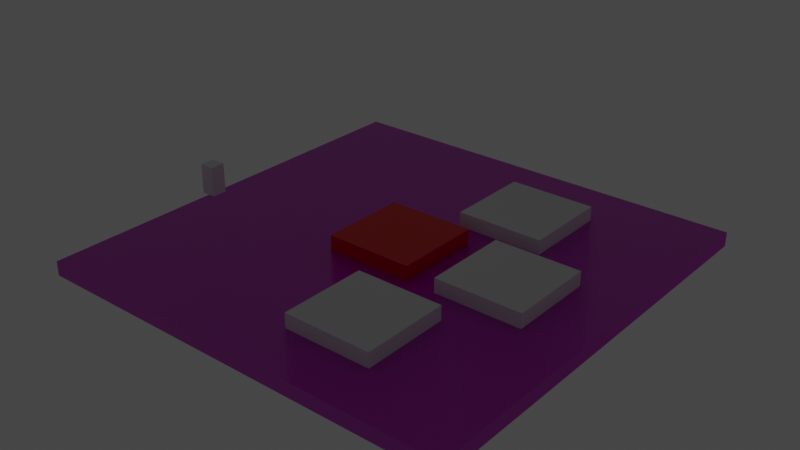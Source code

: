 # Source: ShootingRange.blend  (saved by Blender 2.92.15; exported with 4.5.12 LTS)
import bpy
from mathutils import Matrix  # noqa: F401  (used for matrix-valued properties, if any)

bpy.ops.wm.read_factory_settings(use_empty=True)
scene = bpy.context.scene
scene.name = 'Scene'

# ---- collections
col_collection = bpy.data.collections.new('Collection'); scene.collection.children.link(col_collection)

# ---- images (referenced by path relative to the original .blend; pixels are not part of the script)
import os
ASSET_DIR = os.environ.get("B2B_ASSET_DIR", "")  # directory of the original .blend (textures are referenced by path, not embedded)
HERE = os.path.dirname(os.path.abspath(__file__))  # packed textures are extracted next to this script under _unpacked/

def load_image(name, relpath, width, height, colorspace="sRGB"):
    """Load a texture the original file referenced (path relative to the .blend, or extracted next to this script)."""
    p = next((c for c in (os.path.join(HERE, relpath), os.path.join(ASSET_DIR, relpath)) if relpath and os.path.exists(c)), "")
    if p:
        img = bpy.data.images.load(p, check_existing=True)
        img.name = name
    else:  # same state as the original file: an image datablock whose file is absent (Cycles renders it pink)
        img = bpy.data.images.new(name, width, height)
        img.source = "FILE"
        img.filepath = "//" + (relpath or name)
    img.colorspace_settings.name = colorspace
    return img
img_rock035_1k_color_jpg = load_image('Rock035_1K_Color.jpg', 'Rock035_1K_Color.jpg', 1024, 1024, 'sRGB')
img_rock035_1k_roughness_jpg = load_image('Rock035_1K_Roughness.jpg', 'Rock035_1K_Roughness.jpg', 1024, 1024, 'sRGB')
img_rock035_1k_normal_jpg = load_image('Rock035_1K_Normal.jpg', 'Rock035_1K_Normal.jpg', 1024, 1024, 'sRGB')

# ---- materials (node trees are filled in below, after node groups)
mat_material_001 = bpy.data.materials.new('Material.001')
mat_material_001.use_transparent_shadow = False
mat_material = bpy.data.materials.new('Material')
mat_material.alpha_threshold = 0.0
mat_material.use_transparent_shadow = False
mat_material.line_color = (0.0, 0.0, 0.0, 1.0)

# ---- material node trees
mat_material_001.use_nodes = True; mat_material_001.node_tree.nodes.clear()
_N = mat_material_001.node_tree.nodes; _L = mat_material_001.node_tree.links
n0 = _N.new('ShaderNodeBsdfPrincipled'); n0.name = 'Principled BSDF'; n0.location = (10, 300)
n0.distribution = 'GGX'
n0.subsurface_method = 'BURLEY'
n0.inputs[3].default_value = 1.45
n0.inputs[27].default_value = (0.0, 0.0, 0.0, 1.0)
n0.inputs[28].default_value = 1.0
n1 = _N.new('ShaderNodeNormalMap'); n1.name = 'Normal Map'; n1.location = (-215, -170)
n2 = _N.new('ShaderNodeTexImage'); n2.name = 'Image Texture'; n2.location = (-637, 279)
n2.image = img_rock035_1k_color_jpg
n3 = _N.new('ShaderNodeTexImage'); n3.name = 'Image Texture.002'; n3.location = (-609, -13)
n3.image = img_rock035_1k_roughness_jpg
n4 = _N.new('ShaderNodeOutputMaterial'); n4.name = 'Material Output'; n4.location = (474, 309)
n5 = _N.new('ShaderNodeTexImage'); n5.name = 'Image Texture.001'; n5.location = (-804, -312)
n5.image = img_rock035_1k_normal_jpg
_L.new(n0.outputs[0], n4.inputs[0])
_L.new(n2.outputs[0], n0.inputs[0])
_L.new(n1.outputs[0], n0.inputs[5])
_L.new(n5.outputs[0], n1.inputs[1])
_L.new(n3.outputs[0], n0.inputs[2])
n4.is_active_output = True
mat_material.use_nodes = True; mat_material.node_tree.nodes.clear()
_N = mat_material.node_tree.nodes; _L = mat_material.node_tree.links
n0 = _N.new('ShaderNodeOutputMaterial'); n0.name = 'Material Output'; n0.location = (300, 300)
n1 = _N.new('ShaderNodeBsdfPrincipled'); n1.name = 'Principled BSDF'; n1.location = (10, 300)
n1.distribution = 'GGX'
n1.subsurface_method = 'BURLEY'
n1.inputs[0].default_value = (0.8, 0.0, 0.0005359, 1.0)
n1.inputs[2].default_value = 0.4
n1.inputs[3].default_value = 1.45
n1.inputs[27].default_value = (0.0, 0.0, 0.0, 1.0)
n1.inputs[28].default_value = 1.0
_L.new(n1.outputs[0], n0.inputs[0])
n0.is_active_output = True

# ---- world
world_world = bpy.data.worlds.new('World'); scene.world = world_world
world_world.use_nodes = True; world_world.node_tree.nodes.clear()
_N = world_world.node_tree.nodes; _L = world_world.node_tree.links
n0 = _N.new('ShaderNodeOutputWorld'); n0.name = 'World Output'; n0.location = (300, 300)
n1 = _N.new('ShaderNodeBackground'); n1.name = 'Background'; n1.location = (10, 300)
n1.inputs[0].default_value = (0.05088, 0.05088, 0.05088, 1.0)
_L.new(n1.outputs[0], n0.inputs[0])
n0.is_active_output = True
world_world.color = (0.05088, 0.05088, 0.05088)
world_world.use_sun_shadow = False
world_world.sun_shadow_jitter_overblur = 0.0

# ---- lights
light_point = bpy.data.lights.new('Point', 'POINT')
light_point.transmission_factor = 0.0
light_point.shadow_soft_size = 0.25
light_point.shadow_maximum_resolution = 0.006
light_point.use_absolute_resolution = True

# ---- meshes
me_cube = bpy.data.meshes.new('Cube')
me_cube.from_pydata([(30.0, 30.0, 1.0), (30.0, 30.0, -1.0), (30.0, -30.0, 1.0), (30.0, -30.0, -1.0), (-30.0, 30.0, 1.0), (-30.0, 30.0, -1.0), (-30.0, -30.0, 1.0), (-30.0, -30.0, -1.0)], [], [(0, 4, 6, 2), (3, 2, 6, 7), (7, 6, 4, 5), (5, 1, 3, 7), (1, 0, 2, 3), (5, 4, 0, 1)])
_uv = me_cube.uv_layers.new(name='UVMap')
_uv.uv.foreach_set('vector', [-2.55, 0.5, 2.45, 0.5, 2.45, 5.5, -2.55, 5.5, 3.117, 0.5, 2.95, 0.5, 2.95, -4.5, 3.117, -4.5, 2.617, 0.5, 2.45, 0.5, 2.45, -4.5, 2.617, -4.5, -2.55, -4.5, 2.45, -4.5, 2.45, 0.5, -2.55, 0.5, 2.783, 0.5, 2.617, 0.5, 2.617, -4.5, 2.783, -4.5, 2.95, 0.5, 2.783, 0.5, 2.783, -4.5, 2.95, -4.5])
me_cube.materials.append(mat_material_001)
me_cube.use_remesh_preserve_volume = False
me_cube.use_remesh_preserve_attributes = False
me_cube.use_mirror_vertex_groups = False
me_cube.update()
me_cube_001 = bpy.data.meshes.new('Cube.001')
me_cube_001.from_pydata([(-1.0, -1.0, -1.0), (-1.0, -1.0, 1.0), (-1.0, 1.0, -1.0), (-1.0, 1.0, 1.0), (1.0, -1.0, -1.0), (1.0, -1.0, 1.0), (1.0, 1.0, -1.0), (1.0, 1.0, 1.0)], [], [(0, 1, 3, 2), (2, 3, 7, 6), (6, 7, 5, 4), (4, 5, 1, 0), (2, 6, 4, 0), (7, 3, 1, 5)])
_uv = me_cube_001.uv_layers.new(name='UVMap')
_uv.uv.foreach_set('vector', [0.375, 0.0, 0.625, 0.0, 0.625, 0.25, 0.375, 0.25, 0.375, 0.25, 0.625, 0.25, 0.625, 0.5, 0.375, 0.5, 0.375, 0.5, 0.625, 0.5, 0.625, 0.75, 0.375, 0.75, 0.375, 0.75, 0.625, 0.75, 0.625, 1.0, 0.375, 1.0, 0.125, 0.5, 0.375, 0.5, 0.375, 0.75, 0.125, 0.75, 0.625, 0.5, 0.875, 0.5, 0.875, 0.75, 0.625, 0.75])
me_cube_001.materials.append(mat_material)
me_cube_001.use_remesh_fix_poles = True
me_cube_001.use_remesh_preserve_attributes = False
me_cube_001.use_mirror_vertex_groups = False
me_cube_001.update()
me_cube_002 = bpy.data.meshes.new('Cube.002')
me_cube_002.from_pydata([(-1.0, -1.0, -1.0), (-1.0, -1.0, 1.0), (-1.0, 1.0, -1.0), (-1.0, 1.0, 1.0), (1.0, -1.0, -1.0), (1.0, -1.0, 1.0), (1.0, 1.0, -1.0), (1.0, 1.0, 1.0)], [], [(0, 1, 3, 2), (2, 3, 7, 6), (6, 7, 5, 4), (4, 5, 1, 0), (2, 6, 4, 0), (7, 3, 1, 5)])
_uv = me_cube_002.uv_layers.new(name='UVMap')
_uv.uv.foreach_set('vector', [0.375, 0.0, 0.625, 0.0, 0.625, 0.25, 0.375, 0.25, 0.375, 0.25, 0.625, 0.25, 0.625, 0.5, 0.375, 0.5, 0.375, 0.5, 0.625, 0.5, 0.625, 0.75, 0.375, 0.75, 0.375, 0.75, 0.625, 0.75, 0.625, 1.0, 0.375, 1.0, 0.125, 0.5, 0.375, 0.5, 0.375, 0.75, 0.125, 0.75, 0.625, 0.5, 0.875, 0.5, 0.875, 0.75, 0.625, 0.75])
me_cube_002.use_remesh_fix_poles = True
me_cube_002.use_remesh_preserve_attributes = False
me_cube_002.use_mirror_vertex_groups = False
me_cube_002.update()
me_cube_003 = bpy.data.meshes.new('Cube.003')
me_cube_003.from_pydata([(-1.0, -1.0, -1.0), (-1.0, -1.0, 1.0), (-1.0, 1.0, -1.0), (-1.0, 1.0, 1.0), (1.0, -1.0, -1.0), (1.0, -1.0, 1.0), (1.0, 1.0, -1.0), (1.0, 1.0, 1.0)], [], [(0, 1, 3, 2), (2, 3, 7, 6), (6, 7, 5, 4), (4, 5, 1, 0), (2, 6, 4, 0), (7, 3, 1, 5)])
_uv = me_cube_003.uv_layers.new(name='UVMap')
_uv.uv.foreach_set('vector', [0.375, 0.0, 0.625, 0.0, 0.625, 0.25, 0.375, 0.25, 0.375, 0.25, 0.625, 0.25, 0.625, 0.5, 0.375, 0.5, 0.375, 0.5, 0.625, 0.5, 0.625, 0.75, 0.375, 0.75, 0.375, 0.75, 0.625, 0.75, 0.625, 1.0, 0.375, 1.0, 0.125, 0.5, 0.375, 0.5, 0.375, 0.75, 0.125, 0.75, 0.625, 0.5, 0.875, 0.5, 0.875, 0.75, 0.625, 0.75])
me_cube_003.use_remesh_fix_poles = True
me_cube_003.use_remesh_preserve_attributes = False
me_cube_003.use_mirror_vertex_groups = False
me_cube_003.update()
me_cube_004 = bpy.data.meshes.new('Cube.004')
me_cube_004.from_pydata([(-1.0, -1.0, -1.0), (-1.0, -1.0, 1.0), (-1.0, 1.0, -1.0), (-1.0, 1.0, 1.0), (1.0, -1.0, -1.0), (1.0, -1.0, 1.0), (1.0, 1.0, -1.0), (1.0, 1.0, 1.0)], [], [(0, 1, 3, 2), (2, 3, 7, 6), (6, 7, 5, 4), (4, 5, 1, 0), (2, 6, 4, 0), (7, 3, 1, 5)])
_uv = me_cube_004.uv_layers.new(name='UVMap')
_uv.uv.foreach_set('vector', [0.375, 0.0, 0.625, 0.0, 0.625, 0.25, 0.375, 0.25, 0.375, 0.25, 0.625, 0.25, 0.625, 0.5, 0.375, 0.5, 0.375, 0.5, 0.625, 0.5, 0.625, 0.75, 0.375, 0.75, 0.375, 0.75, 0.625, 0.75, 0.625, 1.0, 0.375, 1.0, 0.125, 0.5, 0.375, 0.5, 0.375, 0.75, 0.125, 0.75, 0.625, 0.5, 0.875, 0.5, 0.875, 0.75, 0.625, 0.75])
me_cube_004.use_remesh_fix_poles = True
me_cube_004.use_remesh_preserve_attributes = False
me_cube_004.use_mirror_vertex_groups = False
me_cube_004.update()
me_cube_005 = bpy.data.meshes.new('Cube.005')
me_cube_005.from_pydata([(-1.0, -1.0, -1.0), (-1.0, -1.0, 1.0), (-1.0, 1.0, -1.0), (-1.0, 1.0, 1.0), (1.0, -1.0, -1.0), (1.0, -1.0, 1.0), (1.0, 1.0, -1.0), (1.0, 1.0, 1.0)], [], [(0, 1, 3, 2), (2, 3, 7, 6), (6, 7, 5, 4), (4, 5, 1, 0), (2, 6, 4, 0), (7, 3, 1, 5)])
_uv = me_cube_005.uv_layers.new(name='UVMap')
_uv.uv.foreach_set('vector', [0.375, 0.0, 0.625, 0.0, 0.625, 0.25, 0.375, 0.25, 0.375, 0.25, 0.625, 0.25, 0.625, 0.5, 0.375, 0.5, 0.375, 0.5, 0.625, 0.5, 0.625, 0.75, 0.375, 0.75, 0.375, 0.75, 0.625, 0.75, 0.625, 1.0, 0.375, 1.0, 0.125, 0.5, 0.375, 0.5, 0.375, 0.75, 0.125, 0.75, 0.625, 0.5, 0.875, 0.5, 0.875, 0.75, 0.625, 0.75])
me_cube_005.use_remesh_fix_poles = True
me_cube_005.use_remesh_preserve_attributes = False
me_cube_005.use_mirror_vertex_groups = False
me_cube_005.update()

# ---- objects
ob_floor = bpy.data.objects.new('Floor', me_cube)
ob_cube = bpy.data.objects.new('Cube', me_cube_001)
ob_cube_001 = bpy.data.objects.new('Cube.001', me_cube_002)
ob_cube_002 = bpy.data.objects.new('Cube.002', me_cube_003)
ob_cube_003 = bpy.data.objects.new('Cube.003', me_cube_004)
ob_cube_004 = bpy.data.objects.new('Cube.004', me_cube_005)
ob_point = bpy.data.objects.new('Point', light_point)

# ---- transforms, parenting, visibility, modifiers, constraints
ob_floor.location = (0.0, 0.0, 0.0)
ob_floor.lock_rotations_4d = False
ob_floor.empty_display_type = 'ARROWS'
ob_floor.lineart.crease_threshold = 0.0
ob_cube.location = (0.0, 0.0, 1.928)
ob_cube.scale = (6.139, 6.139, 1.11)
ob_cube.lineart.crease_threshold = 0.0
ob_cube_001.location = (-23.31, -9.767, 7.106)
ob_cube_001.scale = (1.0, 1.0, 2.0)
ob_cube_001.lineart.crease_threshold = 0.0
ob_cube_002.location = (8.528, 15.49, 1.928)
ob_cube_002.scale = (6.139, 6.139, 1.11)
ob_cube_002.lineart.crease_threshold = 0.0
ob_cube_003.location = (16.53, -0.1205, 1.928)
ob_cube_003.scale = (6.139, 6.139, 1.11)
ob_cube_003.lineart.crease_threshold = 0.0
ob_cube_004.location = (8.637, -16.68, 1.928)
ob_cube_004.scale = (6.139, 6.139, 1.11)
ob_cube_004.lineart.crease_threshold = 0.0
ob_point.location = (0.0, 0.0, 11.41)
ob_point.lineart.crease_threshold = 0.0

# ---- collection membership
col_collection.objects.link(ob_floor)
col_collection.objects.link(ob_cube)
col_collection.objects.link(ob_cube_001)
col_collection.objects.link(ob_cube_002)
col_collection.objects.link(ob_cube_003)
col_collection.objects.link(ob_cube_004)
col_collection.objects.link(ob_point)

# ---- scene / render settings (as saved in the file)
scene.frame_start = 1; scene.frame_end = 250; scene.frame_set(1)
scene.render.engine = 'BLENDER_EEVEE_NEXT'
scene.cycles.use_denoising = False
scene.cycles.samples = 128
scene.cycles.sampling_pattern = 'TABULATED_SOBOL'
scene.cycles.use_adaptive_sampling = False
scene.cycles.use_light_tree = False
scene.view_settings.view_transform = 'Filmic'
bpy.context.view_layer.update()

# ---- added for rendering (the .blend has no active camera): camera
cam_auto = bpy.data.cameras.new('AutoCamera')
cam_auto.lens = 50.0
cam_auto.sensor_width = 36.0
cam_auto.clip_end = 1387.55
ob_auto_camera = bpy.data.objects.new('AutoCamera', cam_auto)
scene.collection.objects.link(ob_auto_camera)
ob_auto_camera.location = (79.0628, -94.8754, 67.3034)
ob_auto_camera.rotation_euler = (1.09748, -7.21219e-08, 0.694738)
scene.camera = ob_auto_camera
bpy.context.view_layer.update()
